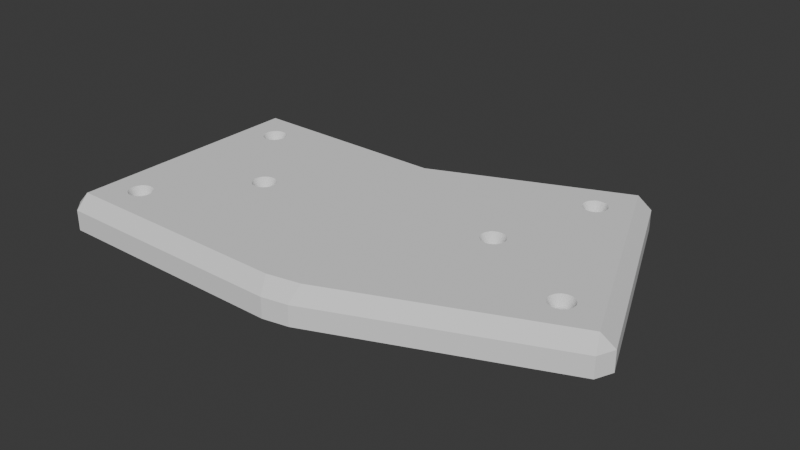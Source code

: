 # Source: TrainTrackBracket_OverCloset.blend  (saved by Blender 5.0.119; exported with 4.5.12 LTS)
import bpy
from mathutils import Matrix  # noqa: F401  (used for matrix-valued properties, if any)

bpy.ops.wm.read_factory_settings(use_empty=True)
scene = bpy.context.scene
scene.name = 'Scene'

# ---- collections
col_collection = bpy.data.collections.new('Collection'); scene.collection.children.link(col_collection)

# ---- world
world_world = bpy.data.worlds.new('World'); scene.world = world_world
world_world.use_nodes = True; world_world.node_tree.nodes.clear()
_N = world_world.node_tree.nodes; _L = world_world.node_tree.links
n0 = _N.new('ShaderNodeOutputWorld'); n0.name = 'World Output'; n0.location = (200, 100)
n1 = _N.new('ShaderNodeBackground'); n1.name = 'Background'; n1.location = (-200, 100)
n1.inputs[0].default_value = (0.05088, 0.05088, 0.05088, 1.0)
_L.new(n1.outputs[0], n0.inputs[0])
n0.is_active_output = True
world_world.color = (0.05088, 0.05088, 0.05088)
world_world.sun_shadow_jitter_overblur = 0.0

# ---- meshes
me_lefthalf_mesh_014 = bpy.data.meshes.new('LeftHalf_mesh.014')
me_lefthalf_mesh_014.from_pydata([(101.6, 101.6, 0.0), (62.72, 93.87, 0.0), (5.0, 0.0, 0.0), (0.0, 5.0, 0.0), (106.2, 1.913, 0.0), (96.6, 0.0, 0.0), (99.69, 4.619, 0.0), (101.6, 5.0, 0.0), (193.6, 43.5, 0.0), (190.8, 36.97, 0.0), (152.0, 130.8, 0.0), (158.5, 128.1, 0.0), (0.0, 96.6, 0.0), (5.0, 101.6, 0.0), (0.0, 5.0, 7.7), (5.0, 0.0, 7.7), (5.0, 5.0, 12.7), (96.6, 0.0, 7.7), (106.2, 1.913, 7.7), (106.6, 7.483, 12.7), (96.6, 25.14, 12.7), (94.12, 5.0, 12.7), (190.8, 36.97, 7.7), (193.6, 43.5, 7.7), (188.9, 41.59, 12.7), (96.6, 96.6, 12.7), (106.6, 106.6, 12.7), (158.5, 128.1, 7.7), (152.0, 130.8, 7.7), (153.9, 126.2, 12.7), (5.0, 101.6, 7.7), (0.0, 96.6, 7.7), (5.0, 96.6, 12.7), (56.19, 96.57, 12.7), (69.25, 91.16, 12.7), (76.39, 101.6, 7.7), (56.25, 96.6, 12.7), (82.39, 96.6, 12.7), (106.5, 106.6, 12.7), (86.01, 103.5, 7.7), (76.39, 101.6, 0.0), (86.01, 103.5, 0.0), (86.39, 101.6, 0.0), (76.77, 99.69, 0.0), (15.75, 18.0, 0.0), (15.79, 17.56, 0.0), (15.79, 18.44, 0.0), (16.13, 16.75, 0.0), (16.13, 19.25, 0.0), (15.92, 17.14, 0.0), (15.92, 18.86, 0.0), (16.75, 16.13, 0.0), (16.75, 19.87, 0.0), (17.56, 15.79, 0.0), (17.56, 20.21, 0.0), (17.14, 15.92, 0.0), (17.14, 20.08, 0.0), (18.0, 15.75, 0.0), (16.41, 16.41, 0.0), (16.41, 19.59, 0.0), (18.44, 15.79, 0.0), (18.44, 20.21, 0.0), (19.25, 16.13, 0.0), (19.25, 19.87, 0.0), (18.86, 15.92, 0.0), (18.86, 20.08, 0.0), (19.87, 16.75, 0.0), (19.87, 19.25, 0.0), (20.25, 18.0, 0.0), (20.21, 17.56, 0.0), (20.21, 18.44, 0.0), (20.08, 17.14, 0.0), (20.08, 18.86, 0.0), (19.59, 16.41, 0.0), (19.59, 19.59, 0.0), (18.0, 20.25, 0.0), (14.82, 14.82, 12.7), (22.41, 17.12, 12.7), (22.42, 17.18, 12.7), (15.5, 14.26, 12.7), (22.16, 16.28, 12.7), (16.28, 13.84, 12.7), (18.0, 13.5, 12.7), (17.12, 13.59, 12.7), (21.18, 14.82, 12.7), (19.72, 13.84, 12.7), (20.5, 14.26, 12.7), (18.88, 13.59, 12.7), (21.74, 15.5, 12.7), (22.16, 19.72, 12.7), (21.74, 20.5, 12.7), (22.5, 18.0, 12.7), (22.41, 18.88, 12.7), (14.26, 15.5, 12.7), (21.18, 21.18, 12.7), (13.5, 18.0, 12.7), (13.59, 17.12, 12.7), (13.59, 18.88, 12.7), (13.84, 16.28, 12.7), (13.84, 19.72, 12.7), (15.5, 21.74, 12.7), (14.26, 20.5, 12.7), (14.82, 21.18, 12.7), (17.12, 22.41, 12.7), (16.28, 22.16, 12.7), (20.5, 21.74, 12.7), (18.0, 22.5, 12.7), (19.72, 22.16, 12.7), (18.88, 22.41, 12.7), (18.0, 20.25, 9.2), (18.44, 20.21, 9.2), (18.44, 20.21, 9.2), (18.86, 20.08, 9.2), (19.25, 19.87, 9.2), (19.59, 19.59, 9.2), (19.87, 19.25, 9.2), (20.08, 18.86, 9.2), (20.21, 18.44, 9.2), (20.25, 18.0, 9.2), (20.21, 18.44, 9.2), (20.21, 17.56, 9.2), (20.21, 17.56, 9.2), (20.08, 17.14, 9.2), (19.87, 16.75, 9.2), (19.59, 16.41, 9.2), (19.25, 16.13, 9.2), (18.86, 15.92, 9.2), (18.44, 15.79, 9.2), (18.86, 15.92, 9.2), (18.0, 15.75, 9.2), (17.56, 15.79, 9.2), (17.14, 15.92, 9.2), (17.14, 15.92, 9.2), (16.75, 16.13, 9.2), (16.41, 16.41, 9.2), (16.13, 16.75, 9.2), (15.92, 17.14, 9.2), (15.92, 17.14, 9.2), (15.79, 17.56, 9.2), (15.75, 18.0, 9.2), (15.79, 18.44, 9.2), (15.92, 18.86, 9.2), (15.92, 18.86, 9.2), (16.13, 19.25, 9.2), (16.41, 19.59, 9.2), (16.75, 19.87, 9.2), (17.14, 20.08, 9.2), (17.56, 20.21, 9.2), (17.56, 20.21, 9.2), (15.75, 83.6, 0.0), (15.79, 83.16, 0.0), (15.79, 84.04, 0.0), (15.92, 82.74, 0.0), (16.13, 84.85, 0.0), (16.13, 82.35, 0.0), (15.92, 84.46, 0.0), (16.41, 82.01, 0.0), (16.75, 85.47, 0.0), (17.56, 81.39, 0.0), (17.14, 81.52, 0.0), (17.56, 85.81, 0.0), (16.75, 81.73, 0.0), (17.14, 85.68, 0.0), (16.41, 85.19, 0.0), (18.44, 81.39, 0.0), (18.44, 85.81, 0.0), (19.25, 81.73, 0.0), (19.25, 85.47, 0.0), (18.86, 81.52, 0.0), (18.86, 85.68, 0.0), (19.87, 82.35, 0.0), (19.87, 84.85, 0.0), (20.25, 83.6, 0.0), (20.21, 84.04, 0.0), (20.21, 83.16, 0.0), (20.08, 84.46, 0.0), (20.08, 82.74, 0.0), (19.59, 85.19, 0.0), (19.59, 82.01, 0.0), (18.0, 81.35, 0.0), (18.0, 85.85, 0.0), (14.82, 86.78, 12.7), (14.26, 86.1, 12.7), (13.5, 83.6, 12.7), (13.59, 82.72, 12.7), (13.59, 84.48, 12.7), (14.82, 80.42, 12.7), (14.26, 81.1, 12.7), (13.84, 81.88, 12.7), (13.84, 85.32, 12.7), (15.5, 79.86, 12.7), (16.28, 79.44, 12.7), (17.12, 79.19, 12.7), (18.0, 79.1, 12.7), (18.88, 79.19, 12.7), (19.72, 79.44, 12.7), (22.2, 85.17, 12.7), (20.5, 79.86, 12.7), (21.18, 80.42, 12.7), (21.74, 81.1, 12.7), (22.5, 83.6, 12.7), (22.16, 81.88, 12.7), (22.41, 82.72, 12.7), (22.41, 84.48, 12.7), (22.16, 85.32, 12.7), (14.82, 86.78, 12.7), (21.74, 86.1, 12.7), (15.5, 87.34, 12.7), (17.12, 88.01, 12.7), (18.0, 88.1, 12.7), (18.88, 88.01, 12.7), (19.72, 87.76, 12.7), (21.18, 86.78, 12.7), (20.5, 87.34, 12.7), (16.28, 87.76, 12.7), (18.0, 85.85, 9.2), (18.44, 85.81, 9.2), (18.44, 85.81, 9.2), (18.86, 85.68, 9.2), (18.86, 85.68, 9.2), (19.25, 85.47, 9.2), (19.59, 85.19, 9.2), (19.59, 85.19, 9.2), (19.87, 84.85, 9.2), (19.87, 84.85, 9.2), (20.08, 84.46, 9.2), (20.21, 84.04, 9.2), (20.21, 84.04, 9.2), (20.25, 83.6, 9.2), (20.21, 83.16, 9.2), (20.08, 82.74, 9.2), (20.21, 83.16, 9.2), (19.87, 82.35, 9.2), (19.59, 82.01, 9.2), (19.87, 82.35, 9.2), (19.25, 81.73, 9.2), (19.59, 82.01, 9.2), (18.86, 81.52, 9.2), (18.44, 81.39, 9.2), (18.86, 81.52, 9.2), (18.0, 81.35, 9.2), (18.44, 81.39, 9.2), (17.56, 81.39, 9.2), (17.56, 81.39, 9.2), (17.14, 81.52, 9.2), (17.14, 81.52, 9.2), (16.75, 81.73, 9.2), (16.41, 82.01, 9.2), (16.41, 82.01, 9.2), (16.13, 82.35, 9.2), (16.13, 82.35, 9.2), (15.92, 82.74, 9.2), (15.92, 82.74, 9.2), (15.79, 83.16, 9.2), (15.79, 83.16, 9.2), (15.75, 83.6, 9.2), (15.79, 84.04, 9.2), (15.79, 84.04, 9.2), (15.92, 84.46, 9.2), (15.92, 84.46, 9.2), (16.13, 84.85, 9.2), (16.13, 84.85, 9.2), (16.41, 85.19, 9.2), (16.41, 85.19, 9.2), (16.75, 85.47, 9.2), (17.14, 85.68, 9.2), (17.14, 85.68, 9.2), (17.56, 85.81, 9.2), (17.56, 85.81, 9.2), (43.75, 50.8, 0.0), (43.79, 50.36, 0.0), (43.79, 51.24, 0.0), (43.92, 49.94, 0.0), (44.13, 52.05, 0.0), (44.13, 49.55, 0.0), (43.92, 51.66, 0.0), (44.41, 49.21, 0.0), (44.75, 52.67, 0.0), (45.56, 48.59, 0.0), (45.14, 48.72, 0.0), (45.56, 53.01, 0.0), (44.75, 48.93, 0.0), (45.14, 52.88, 0.0), (44.41, 52.39, 0.0), (46.44, 48.59, 0.0), (46.44, 53.01, 0.0), (47.25, 48.93, 0.0), (47.25, 52.67, 0.0), (46.86, 48.72, 0.0), (46.86, 52.88, 0.0), (47.87, 49.55, 0.0), (47.87, 52.05, 0.0), (48.25, 50.8, 0.0), (48.21, 51.24, 0.0), (48.21, 50.36, 0.0), (48.08, 51.66, 0.0), (48.08, 49.94, 0.0), (47.59, 52.39, 0.0), (47.59, 49.21, 0.0), (46.0, 48.55, 0.0), (46.0, 53.05, 0.0), (43.44, 47.11, 12.7), (42.82, 47.62, 12.7), (41.5, 50.8, 12.7), (41.59, 49.92, 12.7), (41.59, 51.68, 12.7), (42.26, 48.3, 12.7), (41.84, 49.08, 12.7), (41.84, 52.52, 12.7), (46.88, 55.21, 12.7), (46.93, 55.2, 12.7), (44.28, 54.96, 12.7), (45.12, 55.21, 12.7), (46.0, 55.3, 12.7), (42.26, 53.3, 12.7), (43.5, 54.54, 12.7), (42.82, 53.98, 12.7), (43.5, 47.06, 12.7), (44.28, 46.64, 12.7), (45.12, 46.39, 12.7), (46.88, 46.39, 12.7), (46.0, 46.3, 12.7), (47.72, 46.64, 12.7), (47.72, 54.96, 12.7), (48.5, 54.54, 12.7), (49.74, 53.3, 12.7), (49.18, 53.98, 12.7), (50.5, 50.8, 12.7), (50.41, 49.92, 12.7), (50.41, 51.68, 12.7), (50.16, 52.52, 12.7), (48.5, 47.06, 12.7), (50.16, 49.08, 12.7), (49.18, 47.62, 12.7), (49.74, 48.3, 12.7), (46.0, 53.05, 9.2), (46.44, 53.01, 9.2), (46.86, 52.88, 9.2), (47.25, 52.67, 9.2), (47.59, 52.39, 9.2), (47.87, 52.05, 9.2), (48.08, 51.66, 9.2), (48.21, 51.24, 9.2), (48.25, 50.8, 9.2), (48.21, 50.36, 9.2), (48.08, 49.94, 9.2), (47.87, 49.55, 9.2), (47.59, 49.21, 9.2), (47.25, 48.93, 9.2), (46.86, 48.72, 9.2), (46.44, 48.59, 9.2), (46.0, 48.55, 9.2), (45.56, 48.59, 9.2), (45.14, 48.72, 9.2), (44.75, 48.93, 9.2), (44.41, 49.21, 9.2), (44.13, 49.55, 9.2), (43.92, 49.94, 9.2), (43.79, 50.36, 9.2), (43.75, 50.8, 9.2), (43.79, 51.24, 9.2), (43.92, 51.66, 9.2), (44.13, 52.05, 9.2), (44.41, 52.39, 9.2), (44.75, 52.67, 9.2), (45.14, 52.88, 9.2), (45.56, 53.01, 9.2), (169.7, 48.62, 0.0), (169.7, 48.18, 0.0), (169.9, 47.76, 0.0), (169.9, 49.48, 0.0), (169.7, 49.06, 0.0), (170.4, 50.21, 0.0), (170.7, 46.75, 0.0), (170.4, 47.03, 0.0), (170.7, 50.49, 0.0), (171.1, 46.54, 0.0), (170.1, 47.37, 0.0), (170.1, 49.87, 0.0), (171.1, 50.7, 0.0), (171.5, 50.83, 0.0), (171.9, 46.37, 0.0), (172.8, 46.54, 0.0), (172.4, 46.42, 0.0), (171.5, 46.42, 0.0), (173.8, 47.37, 0.0), (173.5, 47.03, 0.0), (174.2, 48.62, 0.0), (174.2, 48.18, 0.0), (173.2, 46.75, 0.0), (174.0, 47.76, 0.0), (171.9, 50.87, 0.0), (172.8, 50.7, 0.0), (172.4, 50.83, 0.0), (173.2, 50.49, 0.0), (173.8, 49.87, 0.0), (173.5, 50.21, 0.0), (174.2, 49.06, 0.0), (174.0, 49.48, 0.0), (168.2, 46.18, 12.7), (168.2, 46.12, 12.7), (176.1, 46.9, 12.7), (176.1, 46.9, 12.7), (168.8, 45.44, 12.7), (175.7, 46.12, 12.7), (170.2, 44.46, 12.7), (171.9, 44.12, 12.7), (171.1, 44.21, 12.7), (175.1, 45.44, 12.7), (172.8, 44.21, 12.7), (173.7, 44.46, 12.7), (174.4, 44.88, 12.7), (169.4, 44.88, 12.7), (167.8, 46.9, 12.7), (167.5, 47.74, 12.7), (167.4, 48.62, 12.7), (167.8, 50.34, 12.7), (167.5, 49.5, 12.7), (168.2, 51.12, 12.7), (168.8, 51.8, 12.7), (169.4, 52.36, 12.7), (176.4, 47.74, 12.7), (176.4, 48.62, 12.7), (170.2, 52.78, 12.7), (171.1, 53.04, 12.7), (171.9, 53.12, 12.7), (172.8, 53.04, 12.7), (174.4, 52.36, 12.7), (173.7, 52.78, 12.7), (176.4, 49.5, 12.7), (176.1, 50.34, 12.7), (175.7, 51.12, 12.7), (175.1, 51.8, 12.7), (171.9, 50.87, 9.2), (172.4, 50.83, 9.2), (172.4, 50.83, 9.2), (172.8, 50.7, 9.2), (172.8, 50.7, 9.2), (173.2, 50.49, 9.2), (173.2, 50.49, 9.2), (173.5, 50.21, 9.2), (173.8, 49.87, 9.2), (173.5, 50.21, 9.2), (174.0, 49.48, 9.2), (174.0, 49.48, 9.2), (174.2, 49.06, 9.2), (174.2, 48.62, 9.2), (174.2, 48.18, 9.2), (174.0, 47.76, 9.2), (173.8, 47.37, 9.2), (174.0, 47.76, 9.2), (173.5, 47.03, 9.2), (173.5, 47.03, 9.2), (173.2, 46.75, 9.2), (173.2, 46.75, 9.2), (172.8, 46.54, 9.2), (172.4, 46.42, 9.2), (172.4, 46.42, 9.2), (172.8, 46.54, 9.2), (171.9, 46.37, 9.2), (171.5, 46.42, 9.2), (171.1, 46.54, 9.2), (171.1, 46.54, 9.2), (171.5, 46.42, 9.2), (170.7, 46.75, 9.2), (170.4, 47.03, 9.2), (170.7, 46.75, 9.2), (170.4, 47.03, 9.2), (170.1, 47.37, 9.2), (169.9, 47.76, 9.2), (169.9, 47.76, 9.2), (169.7, 48.18, 9.2), (169.7, 48.62, 9.2), (169.7, 49.06, 9.2), (169.9, 49.48, 9.2), (169.9, 49.48, 9.2), (170.1, 49.87, 9.2), (170.4, 50.21, 9.2), (170.4, 50.21, 9.2), (170.7, 50.49, 9.2), (170.7, 50.49, 9.2), (171.1, 50.7, 9.2), (171.1, 50.7, 9.2), (171.5, 50.83, 9.2), (171.5, 50.83, 9.2), (144.6, 109.2, 0.0), (144.6, 108.8, 0.0), (144.6, 109.7, 0.0), (145.0, 108.0, 0.0), (145.0, 110.5, 0.0), (144.8, 108.4, 0.0), (144.8, 110.1, 0.0), (145.6, 107.4, 0.0), (145.6, 111.1, 0.0), (146.4, 107.0, 0.0), (146.4, 111.4, 0.0), (146.0, 107.1, 0.0), (146.0, 111.3, 0.0), (145.3, 107.6, 0.0), (145.3, 110.8, 0.0), (147.3, 107.0, 0.0), (147.3, 111.4, 0.0), (148.1, 107.4, 0.0), (148.1, 111.1, 0.0), (147.7, 107.1, 0.0), (147.7, 111.3, 0.0), (148.7, 108.0, 0.0), (148.7, 110.5, 0.0), (149.1, 109.2, 0.0), (149.1, 108.8, 0.0), (149.1, 109.7, 0.0), (148.9, 108.4, 0.0), (148.9, 110.1, 0.0), (148.4, 107.6, 0.0), (148.4, 110.8, 0.0), (146.8, 111.5, 0.0), (146.8, 107.0, 0.0), (148.6, 113.4, 12.7), (142.3, 109.2, 12.7), (142.4, 109.1, 12.7), (147.7, 113.6, 12.7), (142.4, 110.1, 12.7), (143.1, 111.7, 12.7), (143.7, 112.4, 12.7), (146.8, 113.7, 12.7), (145.1, 113.4, 12.7), (146.0, 113.6, 12.7), (144.3, 113.0, 12.7), (142.7, 111.0, 12.7), (148.6, 113.4, 12.7), (149.3, 113.0, 12.7), (150.0, 112.4, 12.7), (150.6, 106.7, 12.7), (151.0, 107.5, 12.7), (150.6, 111.7, 12.7), (151.3, 109.2, 12.7), (151.3, 108.4, 12.7), (151.3, 110.1, 12.7), (151.0, 111.0, 12.7), (150.0, 106.0, 12.7), (149.3, 105.5, 12.7), (148.6, 105.1, 12.7), (147.7, 104.8, 12.7), (146.8, 104.7, 12.7), (144.3, 105.5, 12.7), (145.1, 105.1, 12.7), (146.0, 104.8, 12.7), (142.4, 108.4, 12.7), (142.7, 107.5, 12.7), (143.7, 106.0, 12.7), (143.1, 106.7, 12.7), (146.8, 111.5, 9.2), (147.3, 111.4, 9.2), (147.3, 111.4, 9.2), (147.7, 111.3, 9.2), (147.7, 111.3, 9.2), (148.1, 111.1, 9.2), (148.1, 111.1, 9.2), (148.4, 110.8, 9.2), (148.7, 110.5, 9.2), (148.7, 110.5, 9.2), (148.4, 110.8, 9.2), (148.9, 110.1, 9.2), (148.9, 110.1, 9.2), (149.1, 109.7, 9.2), (149.1, 109.7, 9.2), (149.1, 109.2, 9.2), (149.1, 108.8, 9.2), (148.9, 108.4, 9.2), (149.1, 108.8, 9.2), (148.7, 108.0, 9.2), (148.9, 108.4, 9.2), (148.4, 107.6, 9.2), (148.4, 107.6, 9.2), (148.7, 108.0, 9.2), (148.1, 107.4, 9.2), (148.1, 107.4, 9.2), (147.7, 107.1, 9.2), (147.3, 107.0, 9.2), (147.3, 107.0, 9.2), (147.7, 107.1, 9.2), (146.8, 107.0, 9.2), (146.4, 107.0, 9.2), (146.0, 107.1, 9.2), (146.0, 107.1, 9.2), (146.4, 107.0, 9.2), (145.6, 107.4, 9.2), (145.3, 107.6, 9.2), (145.6, 107.4, 9.2), (145.3, 107.6, 9.2), (145.0, 108.0, 9.2), (145.0, 108.0, 9.2), (144.8, 108.4, 9.2), (144.8, 108.4, 9.2), (144.6, 108.8, 9.2), (144.6, 108.8, 9.2), (144.6, 109.2, 9.2), (144.6, 109.7, 9.2), (144.6, 109.7, 9.2), (144.8, 110.1, 9.2), (144.8, 110.1, 9.2), (145.0, 110.5, 9.2), (145.0, 110.5, 9.2), (145.3, 110.8, 9.2), (145.3, 110.8, 9.2), (145.6, 111.1, 9.2), (145.6, 111.1, 9.2), (146.0, 111.3, 9.2), (146.0, 111.3, 9.2), (146.4, 111.4, 9.2), (146.4, 111.4, 9.2), (131.3, 68.21, 0.0), (131.3, 67.77, 0.0), (131.3, 68.65, 0.0), (131.7, 66.96, 0.0), (131.7, 69.46, 0.0), (131.4, 67.35, 0.0), (131.4, 69.07, 0.0), (132.3, 66.34, 0.0), (132.3, 70.08, 0.0), (133.1, 66.0, 0.0), (133.1, 70.42, 0.0), (132.7, 66.13, 0.0), (132.7, 70.29, 0.0), (133.5, 65.96, 0.0), (131.9, 66.62, 0.0), (131.9, 69.8, 0.0), (134.0, 66.0, 0.0), (134.0, 70.42, 0.0), (134.8, 66.34, 0.0), (134.8, 70.08, 0.0), (134.4, 66.13, 0.0), (134.4, 70.29, 0.0), (135.4, 66.96, 0.0), (135.4, 69.46, 0.0), (135.8, 68.21, 0.0), (135.7, 67.77, 0.0), (135.7, 68.65, 0.0), (135.6, 67.35, 0.0), (135.6, 69.07, 0.0), (135.1, 66.62, 0.0), (135.1, 69.8, 0.0), (133.5, 70.46, 0.0), (131.0, 71.92, 12.7), (137.3, 65.71, 12.7), (137.3, 65.78, 12.7), (130.3, 71.39, 12.7), (133.5, 63.71, 12.7), (134.4, 63.8, 12.7), (136.7, 65.03, 12.7), (135.2, 64.05, 12.7), (136.0, 64.47, 12.7), (129.0, 68.21, 12.7), (129.1, 67.33, 12.7), (129.1, 69.09, 12.7), (129.8, 70.71, 12.7), (129.8, 65.71, 12.7), (129.4, 66.49, 12.7), (129.4, 69.93, 12.7), (132.6, 63.8, 12.7), (131.8, 64.05, 12.7), (130.3, 65.03, 12.7), (131.0, 64.47, 12.7), (137.7, 66.49, 12.7), (136.7, 71.39, 12.7), (137.7, 69.93, 12.7), (137.3, 70.71, 12.7), (138.0, 68.21, 12.7), (137.9, 67.33, 12.7), (137.9, 69.09, 12.7), (136.0, 71.95, 12.7), (131.0, 71.95, 12.7), (131.8, 72.37, 12.7), (132.6, 72.62, 12.7), (135.2, 72.37, 12.7), (133.5, 72.71, 12.7), (134.4, 72.62, 12.7), (133.5, 70.46, 9.2), (134.0, 70.42, 9.2), (134.0, 70.42, 9.2), (134.4, 70.29, 9.2), (134.4, 70.29, 9.2), (134.8, 70.08, 9.2), (134.8, 70.08, 9.2), (135.1, 69.8, 9.2), (135.4, 69.46, 9.2), (135.4, 69.46, 9.2), (135.1, 69.8, 9.2), (135.6, 69.07, 9.2), (135.6, 69.07, 9.2), (135.7, 68.65, 9.2), (135.7, 68.65, 9.2), (135.8, 68.21, 9.2), (135.7, 67.77, 9.2), (135.6, 67.35, 9.2), (135.7, 67.77, 9.2), (135.4, 66.96, 9.2), (135.6, 67.35, 9.2), (135.1, 66.62, 9.2), (135.1, 66.62, 9.2), (135.4, 66.96, 9.2), (134.8, 66.34, 9.2), (134.8, 66.34, 9.2), (134.4, 66.13, 9.2), (134.0, 66.0, 9.2), (134.0, 66.0, 9.2), (134.4, 66.13, 9.2), (133.5, 65.96, 9.2), (133.1, 66.0, 9.2), (132.7, 66.13, 9.2), (132.7, 66.13, 9.2), (133.1, 66.0, 9.2), (132.3, 66.34, 9.2), (131.9, 66.62, 9.2), (132.3, 66.34, 9.2), (131.9, 66.62, 9.2), (131.7, 66.96, 9.2), (131.7, 66.96, 9.2), (131.4, 67.35, 9.2), (131.4, 67.35, 9.2), (131.3, 67.77, 9.2), (131.3, 67.77, 9.2), (131.3, 68.21, 9.2), (131.3, 68.65, 9.2), (131.3, 68.65, 9.2), (131.4, 69.07, 9.2), (131.4, 69.07, 9.2), (131.7, 69.46, 9.2), (131.7, 69.46, 9.2), (131.9, 69.8, 9.2), (131.9, 69.8, 9.2), (132.3, 70.08, 9.2), (132.3, 70.08, 9.2), (132.7, 70.29, 9.2), (132.7, 70.29, 9.2), (133.1, 70.42, 9.2), (133.1, 70.42, 9.2)], [], [(4, 5, 6, 7), (14, 15, 16), (20, 21, 17, 18, 19), (22, 23, 24), (27, 28, 29), (30, 31, 32), (38, 39, 35, 36, 37), (40, 41, 42, 43), (32, 36, 35, 30), (16, 32, 31, 14), (15, 17, 21, 16), (20, 34, 33, 21), (34, 37, 36, 33), (19, 26, 25, 20), (26, 38, 37, 25), (2, 15, 14, 3), (4, 18, 17, 5), (12, 31, 30, 13), (39, 41, 40, 35), (18, 22, 24, 19), (23, 27, 29, 24), (28, 39, 38, 29), (8, 23, 22, 9), (10, 28, 27, 11), (2, 5, 17, 15), (282, 277, 176, 174, 172, 173, 1, 6, 5, 69, 68, 281, 279, 278, 299, 284, 288, 286, 298, 290, 296, 294, 292, 293, 295, 291, 297, 287, 289, 285, 300, 280), (49, 47, 3, 12, 13, 157, 163, 153, 155, 151, 149, 150, 152, 154, 156, 161, 159, 158, 179, 164, 168, 166, 178, 170, 176, 277, 283, 273, 275, 271, 269, 270, 272, 274, 276, 281, 68, 70, 72, 67, 74, 63, 65, 61, 75, 54, 56, 52, 59, 48, 50, 46, 44, 45), (162, 157, 13, 40, 43, 1, 173, 175, 171, 177, 167, 169, 165, 180, 160), (71, 69, 5, 2, 3, 47, 58, 51, 55, 53, 57, 60, 64, 62, 73, 66), (3, 14, 31, 12), (7, 6, 1, 43, 42, 0), (386, 385, 9, 4, 7, 377, 374, 373, 376, 384, 381, 383, 382, 389), (485, 486, 0, 42, 41, 10, 501, 515, 495, 497, 493, 499, 489, 491, 487), (505, 501, 10, 11, 8, 9, 385, 390, 388, 387, 397, 398, 395, 396, 394, 392, 393, 391, 380, 379, 375, 372, 378, 370, 371, 367, 368, 369, 633, 638, 636, 635, 637, 639, 634, 641, 630, 632, 628, 490, 488, 498, 492, 496, 494, 516, 500, 504, 502, 513, 506, 511, 509, 508, 510, 512, 507, 514, 503), (640, 633, 369, 377, 7, 0, 486, 490, 628, 642, 621, 623, 619, 626, 615, 617, 613, 611, 612, 616, 614, 625, 618, 622, 620, 624, 627, 631, 629), (4, 9, 22, 18), (8, 11, 27, 23), (39, 28, 10, 41), (13, 30, 35, 40), (79, 76, 16, 21, 78, 77, 80, 88, 84, 86, 85, 87, 82, 83, 81), (182, 181, 32, 16, 76, 93, 98, 96, 95, 97, 99, 101, 102, 100, 104, 103, 106, 108, 107, 105, 94, 90, 89, 92, 91, 301, 302, 306, 307, 304, 303, 305, 308, 314, 316, 315, 311, 312, 313, 309, 310, 33, 196, 203, 200, 202, 201, 199, 198, 197, 195, 194, 193, 192, 191, 190, 186, 187, 188, 184, 183, 185, 189), (317, 301, 91, 78, 21, 33, 310, 323, 324, 326, 325, 330, 329, 327, 328, 332, 334, 333, 331, 322, 320, 321, 319, 318), (204, 196, 33, 36, 32, 181, 205, 207, 214, 208, 209, 210, 211, 213, 212, 206), (20, 25, 37, 34), (400, 399, 19, 24, 401, 402, 404, 408, 411, 410, 409, 406, 407, 405, 412, 403), (520, 517, 29, 38, 26, 519, 518, 521, 528, 522, 523, 527, 525, 526, 524), (26, 19, 399, 413, 645, 644, 649, 651, 650, 648, 647, 659, 660, 662, 661, 656, 657, 653, 652, 654, 658, 655, 646, 643), (421, 401, 24, 29, 517, 529, 530, 531, 534, 538, 537, 535, 536, 533, 532, 539, 540, 541, 542, 543, 546, 545, 544, 549, 550, 548, 547, 519, 26, 643, 671, 672, 673, 675, 676, 674, 670, 664, 666, 665, 669, 667, 668, 663, 645, 413, 414, 415, 417, 416, 418, 419, 420, 423, 424, 425, 426, 428, 427, 432, 431, 430, 429, 422), (109, 75, 61, 110), (111, 61, 65, 112), (112, 65, 63, 113), (113, 63, 74, 114), (74, 67, 115, 114), (67, 72, 116, 115), (72, 70, 117, 116), (70, 68, 118, 119), (68, 69, 120, 118), (69, 71, 122, 121), (71, 66, 123, 122), (66, 73, 124, 123), (73, 62, 125, 124), (62, 64, 126, 125), (64, 60, 127, 128), (60, 57, 129, 127), (57, 53, 130, 129), (53, 55, 131, 130), (55, 51, 133, 132), (51, 58, 134, 133), (134, 58, 47, 135), (135, 47, 49, 136), (137, 49, 45, 138), (138, 45, 44, 139), (139, 44, 46, 140), (140, 46, 50, 141), (142, 50, 48, 143), (143, 48, 59, 144), (144, 59, 52, 145), (145, 52, 56, 146), (146, 56, 54, 147), (148, 54, 75, 109), (106, 109, 110, 108), (112, 107, 108, 110), (110, 111, 112), (105, 107, 112, 113), (94, 105, 113, 114), (115, 90, 94, 114), (116, 89, 90, 115), (117, 119, 92, 89, 116), (91, 92, 119, 118), (120, 77, 78, 91, 118), (121, 122, 80, 77, 120), (80, 122, 123, 88), (124, 84, 88, 123), (125, 86, 84, 124), (126, 128, 85, 86, 125), (127, 87, 85, 128), (82, 87, 127, 129), (130, 83, 82, 129), (83, 130, 131, 81), (132, 133, 79, 81, 131), (134, 76, 79, 133), (135, 93, 76, 134), (136, 137, 98, 93, 135), (137, 138, 96, 98), (139, 95, 96, 138), (95, 139, 140, 97), (99, 97, 140, 141), (142, 143, 101, 99, 141), (101, 143, 144, 102), (145, 100, 102, 144), (145, 146, 104, 100), (147, 148, 103, 104, 146), (109, 106, 103, 148), (216, 215, 180, 165, 217), (218, 217, 165, 169, 219), (219, 169, 167, 220), (220, 167, 177, 222, 221), (223, 222, 177, 171, 224), (171, 175, 225, 224), (175, 173, 226, 225), (173, 172, 228, 227), (172, 174, 229, 228), (174, 176, 230, 231), (176, 170, 232, 230), (170, 178, 233, 234), (236, 233, 178, 166, 235), (166, 168, 237, 235), (239, 237, 168, 164, 238), (241, 238, 164, 179, 240), (242, 240, 179, 158, 243), (244, 243, 158, 159, 245), (159, 161, 246, 245), (161, 156, 248, 247, 246), (249, 248, 156, 154, 250), (250, 154, 152, 251), (253, 252, 152, 150, 254), (254, 150, 149, 255), (255, 149, 151, 256), (256, 151, 155, 258, 257), (259, 155, 153, 260), (260, 153, 163, 262, 261), (262, 163, 157, 264, 263), (264, 157, 162, 265), (265, 162, 160, 267, 266), (267, 160, 180, 215, 268), (209, 215, 216, 210), (210, 216, 217, 218, 211), (211, 218, 219, 220, 213), (213, 220, 221, 212), (222, 223, 206, 212, 221), (224, 225, 204, 206, 223), (225, 226, 203, 196, 204), (227, 228, 200, 203, 226), (202, 200, 228, 229, 231), (202, 231, 230, 201), (234, 199, 201, 230, 232), (199, 234, 236, 198), (235, 197, 198, 236), (239, 195, 197, 235, 237), (241, 194, 195, 239, 238), (193, 194, 241, 240), (193, 240, 242, 192), (243, 244, 191, 192, 242), (191, 244, 245, 246, 190), (247, 186, 190, 246), (248, 249, 187, 186, 247), (250, 251, 188, 187, 249), (252, 253, 184, 188, 251), (254, 255, 183, 184, 253), (256, 257, 185, 183, 255), (189, 185, 257, 258, 259), (182, 189, 259, 260, 261), (262, 205, 181, 182, 261), (264, 207, 205, 263), (265, 266, 214, 207, 264), (267, 268, 208, 214, 266), (215, 209, 208, 268), (335, 300, 285, 336), (336, 285, 289, 337), (337, 289, 287, 338), (338, 287, 297, 339), (297, 291, 340, 339), (291, 295, 341, 340), (295, 293, 342, 341), (293, 292, 343, 342), (292, 294, 344, 343), (294, 296, 345, 344), (296, 290, 346, 345), (290, 298, 347, 346), (298, 286, 348, 347), (286, 288, 349, 348), (288, 284, 350, 349), (284, 299, 351, 350), (299, 278, 352, 351), (278, 279, 353, 352), (279, 281, 354, 353), (281, 276, 355, 354), (355, 276, 274, 356), (356, 274, 272, 357), (357, 272, 270, 358), (358, 270, 269, 359), (359, 269, 271, 360), (360, 271, 275, 361), (361, 275, 273, 362), (362, 273, 283, 363), (363, 283, 277, 364), (364, 277, 282, 365), (365, 282, 280, 366), (366, 280, 300, 335), (313, 335, 336, 309), (337, 323, 310, 309, 336), (323, 337, 338, 324), (326, 324, 338, 339), (340, 325, 326, 339), (341, 330, 325, 340), (342, 329, 330, 341), (327, 329, 342, 343), (344, 328, 327, 343), (328, 344, 345, 332), (332, 345, 346, 334), (334, 346, 347, 333), (348, 331, 333, 347), (349, 322, 331, 348), (350, 320, 322, 349), (321, 320, 350, 351), (352, 319, 321, 351), (319, 352, 353, 318), (354, 317, 318, 353), (354, 355, 302, 301, 317), (355, 356, 306, 302), (357, 307, 306, 356), (357, 358, 304, 307), (359, 303, 304, 358), (303, 359, 360, 305), (308, 305, 360, 361), (308, 361, 362, 314), (316, 314, 362, 363), (363, 364, 315, 316), (365, 311, 315, 364), (365, 366, 312, 311), (335, 313, 312, 366), (433, 391, 393, 434), (435, 393, 392, 436), (437, 392, 394, 438), (438, 394, 396, 440, 439), (442, 440, 396, 395, 441), (443, 441, 395, 398, 444), (398, 397, 445, 444), (397, 387, 446, 445), (387, 388, 447, 446), (388, 390, 448, 447), (450, 448, 390, 385, 449), (451, 449, 385, 386, 452), (453, 452, 386, 389, 454), (389, 382, 455, 454), (382, 383, 456, 458), (383, 381, 459, 457), (381, 384, 460, 459), (384, 376, 461, 463), (376, 373, 464, 462), (373, 374, 465, 466), (465, 374, 377, 468, 467), (469, 468, 377, 369, 470), (470, 369, 368, 471), (471, 368, 367, 472), (472, 367, 371, 473), (473, 371, 370, 474), (474, 370, 378, 476, 475), (477, 476, 378, 372, 478), (479, 478, 372, 375, 480), (480, 375, 379, 481), (482, 379, 380, 483), (484, 380, 391, 433), (434, 435, 426, 425, 433), (426, 435, 436, 428), (437, 438, 439), (436, 437, 439), (439, 427, 428, 436), (432, 427, 439, 440, 442), (441, 431, 432, 442), (443, 430, 431, 441), (444, 445, 429, 430, 443), (422, 429, 445, 446), (421, 422, 446, 447), (401, 421, 447, 448, 450, 402), (449, 404, 402, 450), (404, 449, 451, 408), (452, 453, 411, 408, 451), (455, 458, 410, 411, 453, 454), (456, 409, 410, 458), (406, 409, 456, 457, 459), (407, 406, 459, 460, 463), (461, 405, 407, 463), (461, 462, 464), (466, 412, 405, 461, 464), (467, 403, 412, 466, 465), (467, 468, 400, 403), (469, 413, 399, 400, 468), (470, 471, 414, 413, 469), (472, 415, 414, 471), (473, 417, 415, 472), (417, 473, 474, 475, 416), (416, 475, 476, 418), (419, 418, 476, 477), (478, 479, 420, 419, 477), (481, 482, 423, 420, 479, 480), (483, 424, 423, 482), (484, 433, 425, 424, 483), (551, 515, 501, 552), (553, 501, 505, 554), (555, 505, 503, 556), (557, 503, 514, 558), (514, 507, 559, 561), (562, 560, 507, 512, 563), (512, 510, 564, 563), (510, 508, 566, 565), (508, 509, 567, 566), (509, 511, 568, 569), (571, 568, 511, 506, 570), (506, 513, 572, 574), (513, 502, 575, 573), (502, 504, 577, 576), (504, 500, 578, 580), (500, 516, 581, 579), (516, 494, 582, 581), (494, 496, 583, 585), (496, 492, 586, 584), (492, 498, 587, 588), (589, 498, 488, 590), (592, 591, 488, 490, 593), (593, 490, 486, 594), (595, 486, 485, 596), (596, 485, 487, 597), (598, 487, 491, 599), (599, 491, 489, 601, 600), (602, 489, 499, 603), (604, 499, 493, 605), (606, 493, 497, 607), (608, 497, 495, 609), (610, 495, 515, 551), (552, 553, 520, 524, 551), (529, 520, 553, 554), (530, 529, 554, 556, 557), (554, 555, 556), (531, 530, 557, 558, 561), (559, 534, 531, 561), (560, 562, 538, 534, 559), (563, 564, 537, 538, 562), (535, 537, 564, 565, 566), (536, 535, 566, 567, 569), (569, 568, 571, 533, 536), (574, 532, 533, 571, 570), (572, 539, 532, 574), (573, 575, 540, 539, 572), (577, 580, 541, 540, 576), (540, 575, 576), (578, 542, 541, 580), (579, 581, 543, 542, 578), (546, 543, 581, 582, 585), (583, 545, 546, 585), (588, 544, 545, 583, 586), (583, 584, 586), (589, 549, 544, 588, 587), (590, 550, 549, 589), (591, 592, 548, 550, 590), (593, 594, 547, 548, 592), (519, 547, 594, 595, 596, 518), (597, 598, 521, 518, 596), (521, 598, 599, 600, 528), (522, 528, 600, 601, 602), (522, 602, 603, 523), (604, 605, 527, 523, 603), (607, 608, 525, 527, 605), (605, 606, 607), (609, 526, 525, 608), (610, 551, 524, 526, 609), (677, 642, 628, 678), (678, 628, 632, 681, 680, 679), (681, 632, 630, 682), (682, 630, 641, 684, 683), (687, 684, 641, 634, 686, 685), (634, 639, 689, 688, 686), (639, 637, 691, 690, 689), (637, 635, 692, 691), (635, 636, 693, 692), (695, 693, 636, 638, 694), (697, 694, 638, 633, 696), (700, 696, 633, 640, 699, 698), (640, 629, 702, 701, 699), (629, 631, 703, 702), (706, 703, 631, 627, 705, 704), (627, 624, 707, 705), (624, 620, 708, 707), (711, 708, 620, 622, 710, 709), (622, 618, 712, 710), (714, 712, 618, 625, 713), (713, 625, 614, 717, 716, 715), (717, 614, 616, 719, 718), (719, 616, 612, 721, 720), (721, 612, 611, 722), (722, 611, 613, 723), (723, 613, 617, 725, 724), (725, 617, 615, 727, 726), (727, 615, 626, 730, 729, 728), (730, 626, 619, 732, 731), (732, 619, 623, 733), (733, 623, 621, 736, 735, 734), (736, 621, 642, 677), (679, 676, 675, 677, 678), (674, 676, 679, 680), (674, 680, 681, 682, 683, 670), (670, 683, 684, 687, 664), (685, 666, 664, 687), (688, 665, 666, 685, 686), (690, 669, 665, 688, 689), (667, 669, 690, 691, 692), (668, 667, 692, 693, 695), (697, 663, 668, 695, 694), (700, 644, 645, 663, 697, 696), (698, 649, 644, 700), (701, 651, 649, 698, 699), (706, 650, 651, 701, 702, 703), (704, 648, 650, 706), (647, 648, 704, 705, 707), (659, 647, 707, 708, 711), (709, 660, 659, 711), (714, 662, 660, 709, 710, 712), (715, 661, 662, 714, 713), (716, 656, 661, 715), (718, 657, 656, 716, 717), (720, 653, 657, 718, 719), (722, 652, 653, 720, 721), (724, 654, 652, 722, 723), (654, 724, 725, 726, 658), (658, 726, 727, 728, 655), (655, 728, 729, 646), (731, 671, 643, 646, 729, 730), (733, 734, 672, 671, 731, 732), (735, 673, 672, 734), (677, 675, 673, 735, 736)])
me_lefthalf_mesh_014.update()

# ---- objects
ob_bracket = bpy.data.objects.new('Bracket', me_lefthalf_mesh_014)

# ---- transforms, parenting, visibility, modifiers, constraints
ob_bracket.location = (0.0, 0.0, 0.0)

# ---- collection membership
col_collection.objects.link(ob_bracket)

# ---- scene / render settings (as saved in the file)
scene.frame_start = 1; scene.frame_end = 250; scene.frame_set(1)
scene.render.engine = 'BLENDER_EEVEE_NEXT'
scene.render.bake_bias = 0.0
scene.render.bake_samples = 0
scene.cycles.sampling_pattern = 'TABULATED_SOBOL'
scene.eevee.use_volume_custom_range = False
bpy.context.view_layer.update()

# ---- added for rendering (the .blend has no active camera and no usable light): camera, sun
cam_auto = bpy.data.cameras.new('AutoCamera')
cam_auto.lens = 50.0
cam_auto.sensor_width = 36.0
cam_auto.clip_end = 3799.1
ob_auto_camera = bpy.data.objects.new('AutoCamera', cam_auto)
scene.collection.objects.link(ob_auto_camera)
ob_auto_camera.location = (313.25, -194.352, 179.529)
ob_auto_camera.rotation_euler = (1.09748, -7.21219e-08, 0.694738)
scene.camera = ob_auto_camera
light_auto_sun = bpy.data.lights.new('AutoSun', 'SUN')
light_auto_sun.energy = 3.0
light_auto_sun.angle = 0.0523599
ob_auto_sun = bpy.data.objects.new('AutoSun', light_auto_sun)
scene.collection.objects.link(ob_auto_sun)
ob_auto_sun.rotation_euler = (0.872665, 0.174533, 0.523599)
bpy.context.view_layer.update()
